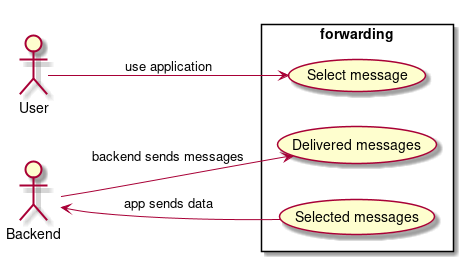

The diagram above was rendered by PlantUML. Its source (embedded in the PNG):
@startuml
actor User
actor Backend
left to right direction
skinparam packageStyle rectangle
rectangle forwarding{
	User --> (Select message) : use application
	(Selected messages) --> Backend : app sends data 
	Backend --> (Delivered messages) : backend sends messages
}
@enduml